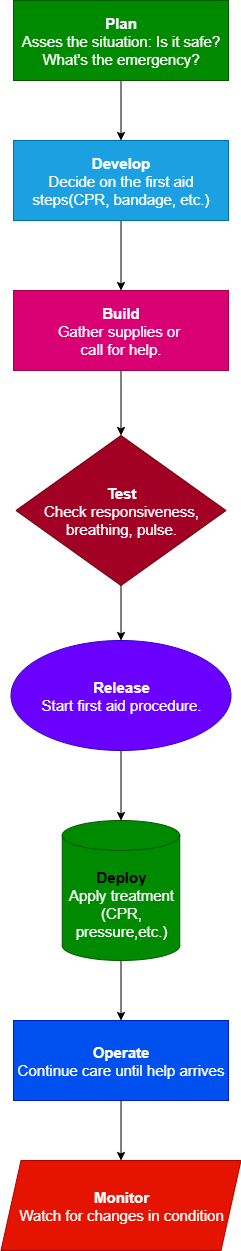

The diagram above was exported from draw.io. Its source (the exported page's mxGraphModel, read from the mxfile embedded in the PNG):
<mxGraphModel dx="2316" dy="1249" grid="1" gridSize="10" guides="1" tooltips="1" connect="1" arrows="1" fold="1" page="1" pageScale="1" pageWidth="850" pageHeight="1100" math="0" shadow="0">
  <root>
    <mxCell id="0" />
    <mxCell id="1" parent="0" />
    <mxCell id="5s6QbTKGY_y6BxJ9v5hB-9" style="edgeStyle=orthogonalEdgeStyle;rounded=0;orthogonalLoop=1;jettySize=auto;html=1;exitX=0.5;exitY=1;exitDx=0;exitDy=0;entryX=0.5;entryY=0;entryDx=0;entryDy=0;" parent="1" source="5s6QbTKGY_y6BxJ9v5hB-1" target="5s6QbTKGY_y6BxJ9v5hB-2" edge="1">
      <mxGeometry relative="1" as="geometry" />
    </mxCell>
    <mxCell id="5s6QbTKGY_y6BxJ9v5hB-1" value="&lt;font&gt;&lt;b&gt;Plan&lt;/b&gt;&lt;/font&gt;&lt;div&gt;Asses the situation: Is it safe?&lt;/div&gt;&lt;div&gt;What's the emergency?&lt;/div&gt;" style="rounded=0;whiteSpace=wrap;html=1;fontSize=15;fillColor=#008a00;strokeColor=#005700;fontColor=#ffffff;" parent="1" vertex="1">
      <mxGeometry x="305" y="40" width="215" height="80" as="geometry" />
    </mxCell>
    <mxCell id="5s6QbTKGY_y6BxJ9v5hB-10" style="edgeStyle=orthogonalEdgeStyle;rounded=0;orthogonalLoop=1;jettySize=auto;html=1;exitX=0.5;exitY=1;exitDx=0;exitDy=0;entryX=0.5;entryY=0;entryDx=0;entryDy=0;" parent="1" source="5s6QbTKGY_y6BxJ9v5hB-2" target="5s6QbTKGY_y6BxJ9v5hB-3" edge="1">
      <mxGeometry relative="1" as="geometry" />
    </mxCell>
    <mxCell id="5s6QbTKGY_y6BxJ9v5hB-2" value="&lt;b&gt;Develop&lt;/b&gt;&lt;div&gt;Decide on the first aid steps(CPR, bandage, etc.)&lt;/div&gt;" style="rounded=0;whiteSpace=wrap;html=1;fontSize=15;fillColor=#1ba1e2;strokeColor=#006EAF;fontColor=#ffffff;" parent="1" vertex="1">
      <mxGeometry x="305" y="180" width="215" height="80" as="geometry" />
    </mxCell>
    <mxCell id="5s6QbTKGY_y6BxJ9v5hB-11" style="edgeStyle=orthogonalEdgeStyle;rounded=0;orthogonalLoop=1;jettySize=auto;html=1;exitX=0.5;exitY=1;exitDx=0;exitDy=0;entryX=0.5;entryY=0;entryDx=0;entryDy=0;" parent="1" source="5s6QbTKGY_y6BxJ9v5hB-3" target="5s6QbTKGY_y6BxJ9v5hB-4" edge="1">
      <mxGeometry relative="1" as="geometry" />
    </mxCell>
    <mxCell id="5s6QbTKGY_y6BxJ9v5hB-3" value="&lt;b&gt;Build&lt;/b&gt;&lt;div&gt;Gather supplies or&amp;nbsp;&lt;/div&gt;&lt;div&gt;call for help.&lt;/div&gt;" style="rounded=0;whiteSpace=wrap;html=1;fontSize=15;fillColor=#d80073;strokeColor=#A50040;fontColor=#ffffff;" parent="1" vertex="1">
      <mxGeometry x="305" y="330" width="215" height="80" as="geometry" />
    </mxCell>
    <mxCell id="5s6QbTKGY_y6BxJ9v5hB-13" style="edgeStyle=orthogonalEdgeStyle;rounded=0;orthogonalLoop=1;jettySize=auto;html=1;exitX=0.5;exitY=1;exitDx=0;exitDy=0;entryX=0.5;entryY=0;entryDx=0;entryDy=0;" parent="1" source="5s6QbTKGY_y6BxJ9v5hB-4" target="5s6QbTKGY_y6BxJ9v5hB-5" edge="1">
      <mxGeometry relative="1" as="geometry" />
    </mxCell>
    <mxCell id="5s6QbTKGY_y6BxJ9v5hB-4" value="&lt;b&gt;Test&lt;/b&gt;&lt;div&gt;Check responsiveness,&lt;/div&gt;&lt;div&gt;breathing, pulse.&lt;/div&gt;" style="rhombus;whiteSpace=wrap;html=1;fontSize=15;fillColor=#a20025;strokeColor=#6F0000;fontColor=#ffffff;" parent="1" vertex="1">
      <mxGeometry x="307.5" y="475" width="210" height="150" as="geometry" />
    </mxCell>
    <mxCell id="5s6QbTKGY_y6BxJ9v5hB-5" value="&lt;b&gt;Release&lt;/b&gt;&lt;div&gt;Start first aid procedure.&lt;/div&gt;" style="ellipse;whiteSpace=wrap;html=1;fontSize=15;fillColor=#6a00ff;strokeColor=#3700CC;fontColor=#ffffff;" parent="1" vertex="1">
      <mxGeometry x="302.5" y="680" width="220" height="110" as="geometry" />
    </mxCell>
    <mxCell id="5s6QbTKGY_y6BxJ9v5hB-17" style="edgeStyle=orthogonalEdgeStyle;rounded=0;orthogonalLoop=1;jettySize=auto;html=1;exitX=0.5;exitY=1;exitDx=0;exitDy=0;exitPerimeter=0;entryX=0.5;entryY=0;entryDx=0;entryDy=0;" parent="1" source="5s6QbTKGY_y6BxJ9v5hB-6" target="5s6QbTKGY_y6BxJ9v5hB-7" edge="1">
      <mxGeometry relative="1" as="geometry" />
    </mxCell>
    <mxCell id="5s6QbTKGY_y6BxJ9v5hB-6" value="&lt;div&gt;&lt;span style=&quot;background-color: transparent; color: light-dark(rgb(0, 0, 0), rgb(255, 255, 255));&quot;&gt;&lt;b&gt;Deploy&lt;/b&gt;&lt;/span&gt;&lt;/div&gt;&lt;div&gt;Apply treatment&lt;/div&gt;&lt;div&gt;(CPR, pressure,etc.)&lt;/div&gt;" style="shape=cylinder3;whiteSpace=wrap;html=1;boundedLbl=1;backgroundOutline=1;size=15;fontSize=15;fillColor=#008a00;strokeColor=#005700;fontColor=#ffffff;" parent="1" vertex="1">
      <mxGeometry x="353.75" y="860" width="117.5" height="140" as="geometry" />
    </mxCell>
    <mxCell id="5s6QbTKGY_y6BxJ9v5hB-18" style="edgeStyle=orthogonalEdgeStyle;rounded=0;orthogonalLoop=1;jettySize=auto;html=1;exitX=0.5;exitY=1;exitDx=0;exitDy=0;entryX=0.5;entryY=0;entryDx=0;entryDy=0;" parent="1" source="5s6QbTKGY_y6BxJ9v5hB-7" target="5s6QbTKGY_y6BxJ9v5hB-8" edge="1">
      <mxGeometry relative="1" as="geometry" />
    </mxCell>
    <mxCell id="5s6QbTKGY_y6BxJ9v5hB-7" value="&lt;b&gt;Operate&lt;/b&gt;&lt;div&gt;Continue care until help arrives&lt;/div&gt;" style="rounded=0;whiteSpace=wrap;html=1;fontSize=15;fillColor=#0050ef;strokeColor=#001DBC;fontColor=#ffffff;" parent="1" vertex="1">
      <mxGeometry x="305" y="1060" width="215" height="80" as="geometry" />
    </mxCell>
    <mxCell id="5s6QbTKGY_y6BxJ9v5hB-8" value="&lt;b&gt;Monitor&lt;/b&gt;&lt;div&gt;Watch for changes in condition&lt;/div&gt;" style="shape=parallelogram;perimeter=parallelogramPerimeter;whiteSpace=wrap;html=1;fixedSize=1;fontSize=15;fillColor=#e51400;strokeColor=#B20000;fontColor=#ffffff;" parent="1" vertex="1">
      <mxGeometry x="292.5" y="1200" width="240" height="90" as="geometry" />
    </mxCell>
    <mxCell id="5s6QbTKGY_y6BxJ9v5hB-15" style="edgeStyle=orthogonalEdgeStyle;rounded=0;orthogonalLoop=1;jettySize=auto;html=1;exitX=0.5;exitY=1;exitDx=0;exitDy=0;entryX=0.5;entryY=0;entryDx=0;entryDy=0;entryPerimeter=0;" parent="1" source="5s6QbTKGY_y6BxJ9v5hB-5" target="5s6QbTKGY_y6BxJ9v5hB-6" edge="1">
      <mxGeometry relative="1" as="geometry" />
    </mxCell>
  </root>
</mxGraphModel>